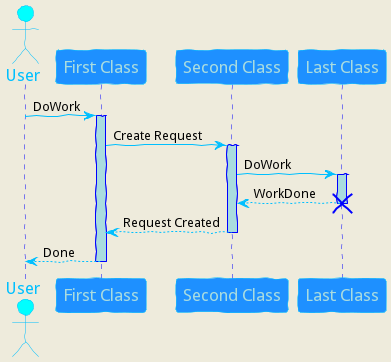

The diagram above was rendered by PlantUML. Its source (embedded in the PNG):
@startuml
skinparam backgroundColor #EEEBDC
skinparam handwritten true

skinparam sequence {
	ArrowColor DeepSkyBlue
	ActorBorderColor DeepSkyBlue
	LifeLineBorderColor blue
	LifeLineBackgroundColor #A9DCDF

	ParticipantBorderColor DeepSkyBlue
	ParticipantBackgroundColor DodgerBlue
	ParticipantFontName Impact
	ParticipantFontSize 17
	ParticipantFontColor #A9DCDF

	ActorBackgroundColor aqua
	ActorFontColor DeepSkyBlue
	ActorFontSize 17
	ActorFontName Aapex
}

actor User
participant "First Class" as A
participant "Second Class" as B
participant "Last Class" as C

User -> A: DoWork
activate A

A -> B: Create Request
activate B

B -> C: DoWork
activate C
C --> B: WorkDone
destroy C

B --> A: Request Created
deactivate B

A --> User: Done
deactivate A
@enduml